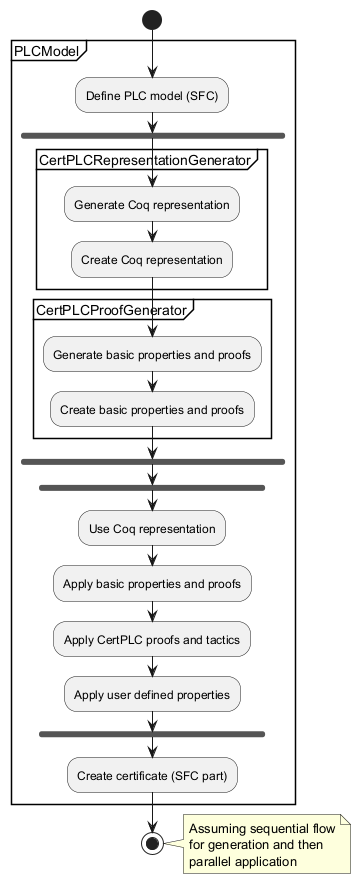

The diagram above was rendered by PlantUML. Its source (embedded in the PNG):
@startuml
start
partition "PLCModel" {
  :Define PLC model (SFC);
  fork
    partition "CertPLCRepresentationGenerator" {
      :Generate Coq representation;
      :Create Coq representation;
    }
    partition "CertPLCProofGenerator" {
      :Generate basic properties and proofs;
      :Create basic properties and proofs;
    }
  end fork
  fork
    :Use Coq representation;
    :Apply basic properties and proofs;
    :Apply CertPLC proofs and tactics;
    :Apply user defined properties;
  end fork
  :Create certificate (SFC part);
}
stop

note right
  Assuming sequential flow
  for generation and then
  parallel application
end note
@enduml